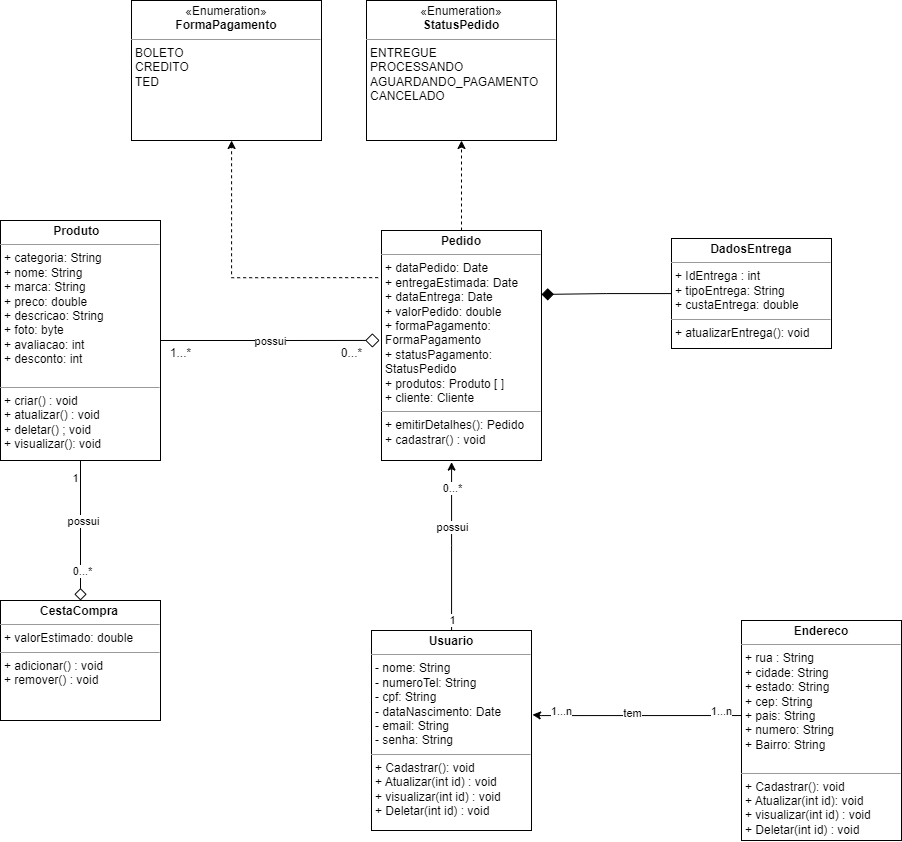

The diagram above was exported from draw.io. Its source (the exported page's mxGraphModel, read from the mxfile embedded in the PNG):
<mxGraphModel dx="2045" dy="2454" grid="1" gridSize="10" guides="1" tooltips="1" connect="1" arrows="1" fold="1" page="1" pageScale="1" pageWidth="827" pageHeight="1169" math="0" shadow="0">
  <root>
    <mxCell id="WIyWlLk6GJQsqaUBKTNV-0" />
    <mxCell id="WIyWlLk6GJQsqaUBKTNV-1" parent="WIyWlLk6GJQsqaUBKTNV-0" />
    <mxCell id="HJYx02wqog3fSm8_P4Ww-29" style="edgeStyle=orthogonalEdgeStyle;rounded=0;orthogonalLoop=1;jettySize=auto;html=1;entryX=1.006;entryY=0.421;entryDx=0;entryDy=0;entryPerimeter=0;startArrow=none;startFill=0;endArrow=classic;endFill=1;targetPerimeterSpacing=0;strokeWidth=1;endSize=6;sourcePerimeterSpacing=1;exitX=-0.031;exitY=0.432;exitDx=0;exitDy=0;exitPerimeter=0;" parent="WIyWlLk6GJQsqaUBKTNV-1" target="HJYx02wqog3fSm8_P4Ww-25" edge="1">
      <mxGeometry relative="1" as="geometry">
        <mxPoint x="595.25" y="555.0400000000004" as="sourcePoint" />
        <mxPoint x="390.0499999999999" y="552.0000000000005" as="targetPoint" />
        <Array as="points">
          <mxPoint x="390" y="555" />
        </Array>
      </mxGeometry>
    </mxCell>
    <mxCell id="HJYx02wqog3fSm8_P4Ww-41" value="possui" style="edgeLabel;html=1;align=center;verticalAlign=middle;resizable=0;points=[];" parent="HJYx02wqog3fSm8_P4Ww-29" vertex="1" connectable="0">
      <mxGeometry x="-0.8546" y="2" relative="1" as="geometry">
        <mxPoint x="73" y="2" as="offset" />
      </mxGeometry>
    </mxCell>
    <mxCell id="HJYx02wqog3fSm8_P4Ww-42" value="1...n" style="edgeLabel;html=1;align=center;verticalAlign=middle;resizable=0;points=[];" parent="HJYx02wqog3fSm8_P4Ww-29" vertex="1" connectable="0">
      <mxGeometry x="-0.7698" y="-2" relative="1" as="geometry">
        <mxPoint x="-1" y="-3" as="offset" />
      </mxGeometry>
    </mxCell>
    <mxCell id="HJYx02wqog3fSm8_P4Ww-43" value="1...n" style="edgeLabel;html=1;align=center;verticalAlign=middle;resizable=0;points=[];" parent="HJYx02wqog3fSm8_P4Ww-29" vertex="1" connectable="0">
      <mxGeometry x="0.5887" relative="1" as="geometry">
        <mxPoint x="-15" y="-5" as="offset" />
      </mxGeometry>
    </mxCell>
    <mxCell id="-viGpi-wcfcSUxjWT3uQ-16" value="tem" style="edgeLabel;html=1;align=center;verticalAlign=middle;resizable=0;points=[];" vertex="1" connectable="0" parent="HJYx02wqog3fSm8_P4Ww-29">
      <mxGeometry x="0.075" y="-3" relative="1" as="geometry">
        <mxPoint as="offset" />
      </mxGeometry>
    </mxCell>
    <mxCell id="HJYx02wqog3fSm8_P4Ww-36" style="edgeStyle=orthogonalEdgeStyle;rounded=0;orthogonalLoop=1;jettySize=auto;html=1;entryX=0.438;entryY=1.007;entryDx=0;entryDy=0;entryPerimeter=0;" parent="WIyWlLk6GJQsqaUBKTNV-1" source="HJYx02wqog3fSm8_P4Ww-25" target="HJYx02wqog3fSm8_P4Ww-31" edge="1">
      <mxGeometry relative="1" as="geometry" />
    </mxCell>
    <mxCell id="HJYx02wqog3fSm8_P4Ww-37" value="possui" style="edgeLabel;html=1;align=center;verticalAlign=middle;resizable=0;points=[];" parent="HJYx02wqog3fSm8_P4Ww-36" vertex="1" connectable="0">
      <mxGeometry x="0.1205" y="-1" relative="1" as="geometry">
        <mxPoint x="-1" y="-10" as="offset" />
      </mxGeometry>
    </mxCell>
    <mxCell id="HJYx02wqog3fSm8_P4Ww-38" value="0...*" style="edgeLabel;html=1;align=center;verticalAlign=middle;resizable=0;points=[];" parent="HJYx02wqog3fSm8_P4Ww-36" vertex="1" connectable="0">
      <mxGeometry x="0.8773" relative="1" as="geometry">
        <mxPoint y="16" as="offset" />
      </mxGeometry>
    </mxCell>
    <mxCell id="HJYx02wqog3fSm8_P4Ww-39" value="1" style="edgeLabel;html=1;align=center;verticalAlign=middle;resizable=0;points=[];" parent="HJYx02wqog3fSm8_P4Ww-36" vertex="1" connectable="0">
      <mxGeometry x="-0.8688" relative="1" as="geometry">
        <mxPoint as="offset" />
      </mxGeometry>
    </mxCell>
    <mxCell id="HJYx02wqog3fSm8_P4Ww-25" value="&lt;p style=&quot;margin:0px;margin-top:4px;text-align:center;&quot;&gt;&lt;b&gt;Usuario&lt;/b&gt;&lt;/p&gt;&lt;hr size=&quot;1&quot;&gt;&lt;p style=&quot;margin:0px;margin-left:4px;&quot;&gt;- nome: String&lt;/p&gt;&lt;p style=&quot;margin:0px;margin-left:4px;&quot;&gt;- numeroTel: String&lt;/p&gt;&lt;p style=&quot;margin:0px;margin-left:4px;&quot;&gt;- cpf: String&lt;/p&gt;&lt;p style=&quot;margin:0px;margin-left:4px;&quot;&gt;- dataNascimento: Date&lt;/p&gt;&lt;p style=&quot;margin:0px;margin-left:4px;&quot;&gt;- email: String&lt;/p&gt;&lt;p style=&quot;margin:0px;margin-left:4px;&quot;&gt;- senha: String&lt;/p&gt;&lt;hr size=&quot;1&quot;&gt;&lt;p style=&quot;margin:0px;margin-left:4px;&quot;&gt;+ Cadastrar(): void&lt;/p&gt;&lt;p style=&quot;margin:0px;margin-left:4px;&quot;&gt;+ Atualizar(int id) : void&lt;/p&gt;&lt;p style=&quot;margin:0px;margin-left:4px;&quot;&gt;+ visualizar(int id) : void&lt;/p&gt;&lt;p style=&quot;margin:0px;margin-left:4px;&quot;&gt;+ Deletar(int id) : void&lt;/p&gt;" style="verticalAlign=top;align=left;overflow=fill;fontSize=12;fontFamily=Helvetica;html=1;whiteSpace=wrap;" parent="WIyWlLk6GJQsqaUBKTNV-1" vertex="1">
      <mxGeometry x="220" y="470" width="160" height="200" as="geometry" />
    </mxCell>
    <mxCell id="HJYx02wqog3fSm8_P4Ww-28" value="&lt;p style=&quot;margin:0px;margin-top:4px;text-align:center;&quot;&gt;&lt;b&gt;Endereco&lt;/b&gt;&lt;/p&gt;&lt;hr size=&quot;1&quot;&gt;&lt;p style=&quot;margin:0px;margin-left:4px;&quot;&gt;+ rua : String&lt;/p&gt;&lt;p style=&quot;margin:0px;margin-left:4px;&quot;&gt;+ cidade: String&lt;/p&gt;&lt;p style=&quot;margin:0px;margin-left:4px;&quot;&gt;+ estado: String&lt;/p&gt;&lt;p style=&quot;margin:0px;margin-left:4px;&quot;&gt;+ cep: String&lt;/p&gt;&lt;p style=&quot;margin:0px;margin-left:4px;&quot;&gt;+ pais: String&lt;/p&gt;&lt;p style=&quot;margin:0px;margin-left:4px;&quot;&gt;+ numero: String&lt;/p&gt;&lt;p style=&quot;margin:0px;margin-left:4px;&quot;&gt;+ Bairro: String&lt;/p&gt;&lt;p style=&quot;margin:0px;margin-left:4px;&quot;&gt;&lt;br&gt;&lt;/p&gt;&lt;hr size=&quot;1&quot;&gt;&lt;p style=&quot;border-color: var(--border-color); margin: 0px 0px 0px 4px;&quot;&gt;+ Cadastrar(): void&lt;/p&gt;&lt;p style=&quot;border-color: var(--border-color); margin: 0px 0px 0px 4px;&quot;&gt;+ Atualizar(int id): void&lt;/p&gt;&lt;p style=&quot;border-color: var(--border-color); margin: 0px 0px 0px 4px;&quot;&gt;+ visualizar(int id) : void&lt;/p&gt;&lt;p style=&quot;border-color: var(--border-color); margin: 0px 0px 0px 4px;&quot;&gt;+ Deletar(int id) : void&lt;/p&gt;" style="verticalAlign=top;align=left;overflow=fill;fontSize=12;fontFamily=Helvetica;html=1;whiteSpace=wrap;" parent="WIyWlLk6GJQsqaUBKTNV-1" vertex="1">
      <mxGeometry x="590" y="460" width="160" height="220" as="geometry" />
    </mxCell>
    <mxCell id="HJYx02wqog3fSm8_P4Ww-33" style="edgeStyle=orthogonalEdgeStyle;rounded=0;orthogonalLoop=1;jettySize=auto;html=1;entryX=-0.012;entryY=0.478;entryDx=0;entryDy=0;entryPerimeter=0;endArrow=diamond;endFill=0;endSize=12;startArrow=none;startFill=0;targetPerimeterSpacing=0;sourcePerimeterSpacing=0;startSize=10;" parent="WIyWlLk6GJQsqaUBKTNV-1" source="HJYx02wqog3fSm8_P4Ww-30" target="HJYx02wqog3fSm8_P4Ww-31" edge="1">
      <mxGeometry relative="1" as="geometry" />
    </mxCell>
    <mxCell id="-viGpi-wcfcSUxjWT3uQ-0" value="possui" style="edgeLabel;html=1;align=center;verticalAlign=middle;resizable=0;points=[];" vertex="1" connectable="0" parent="HJYx02wqog3fSm8_P4Ww-33">
      <mxGeometry x="-0.1232" y="1" relative="1" as="geometry">
        <mxPoint x="14" y="1" as="offset" />
      </mxGeometry>
    </mxCell>
    <mxCell id="HJYx02wqog3fSm8_P4Ww-30" value="&lt;p style=&quot;margin:0px;margin-top:4px;text-align:center;&quot;&gt;&lt;b&gt;Produto&lt;span style=&quot;white-space: pre;&quot;&gt;&#09;&lt;/span&gt;&lt;/b&gt;&lt;/p&gt;&lt;hr size=&quot;1&quot;&gt;&lt;p style=&quot;margin:0px;margin-left:4px;&quot;&gt;+ categoria: String&lt;/p&gt;&lt;p style=&quot;margin:0px;margin-left:4px;&quot;&gt;+ nome: String&lt;/p&gt;&lt;p style=&quot;margin:0px;margin-left:4px;&quot;&gt;+ marca: String&lt;/p&gt;&lt;p style=&quot;margin:0px;margin-left:4px;&quot;&gt;+ preco: double&lt;/p&gt;&lt;p style=&quot;margin:0px;margin-left:4px;&quot;&gt;+ descricao: String&lt;/p&gt;&lt;p style=&quot;margin:0px;margin-left:4px;&quot;&gt;+ foto: byte&lt;/p&gt;&lt;p style=&quot;margin:0px;margin-left:4px;&quot;&gt;+ avaliacao: int&lt;/p&gt;&lt;p style=&quot;margin:0px;margin-left:4px;&quot;&gt;+ desconto: int&lt;/p&gt;&lt;p style=&quot;margin:0px;margin-left:4px;&quot;&gt;&lt;br&gt;&lt;/p&gt;&lt;hr size=&quot;1&quot;&gt;&lt;p style=&quot;margin:0px;margin-left:4px;&quot;&gt;+ criar() : void&lt;/p&gt;&lt;p style=&quot;margin:0px;margin-left:4px;&quot;&gt;+ atualizar() : void&lt;/p&gt;&lt;p style=&quot;margin:0px;margin-left:4px;&quot;&gt;+ deletar() ; void&lt;/p&gt;&lt;p style=&quot;margin:0px;margin-left:4px;&quot;&gt;+ visualizar(): void&lt;/p&gt;" style="verticalAlign=top;align=left;overflow=fill;fontSize=12;fontFamily=Helvetica;html=1;whiteSpace=wrap;" parent="WIyWlLk6GJQsqaUBKTNV-1" vertex="1">
      <mxGeometry x="-151" y="60" width="160" height="240" as="geometry" />
    </mxCell>
    <mxCell id="-viGpi-wcfcSUxjWT3uQ-12" style="edgeStyle=orthogonalEdgeStyle;rounded=0;orthogonalLoop=1;jettySize=auto;html=1;dashed=1;entryX=0.5;entryY=1;entryDx=0;entryDy=0;" edge="1" parent="WIyWlLk6GJQsqaUBKTNV-1" source="HJYx02wqog3fSm8_P4Ww-31" target="-viGpi-wcfcSUxjWT3uQ-11">
      <mxGeometry relative="1" as="geometry" />
    </mxCell>
    <mxCell id="HJYx02wqog3fSm8_P4Ww-31" value="&lt;p style=&quot;margin:0px;margin-top:4px;text-align:center;&quot;&gt;&lt;b&gt;Pedido&lt;/b&gt;&lt;/p&gt;&lt;hr size=&quot;1&quot;&gt;&lt;p style=&quot;margin:0px;margin-left:4px;&quot;&gt;+ dataPedido: Date&lt;/p&gt;&lt;p style=&quot;margin:0px;margin-left:4px;&quot;&gt;+ entregaEstimada: Date&lt;/p&gt;&lt;p style=&quot;margin:0px;margin-left:4px;&quot;&gt;+ dataEntrega: Date&lt;/p&gt;&lt;p style=&quot;margin:0px;margin-left:4px;&quot;&gt;+ valorPedido: double&lt;/p&gt;&lt;p style=&quot;margin:0px;margin-left:4px;&quot;&gt;+ formaPagamento: FormaPagamento&lt;/p&gt;&lt;p style=&quot;margin:0px;margin-left:4px;&quot;&gt;+ statusPagamento: StatusPedido&lt;/p&gt;&lt;p style=&quot;margin:0px;margin-left:4px;&quot;&gt;+ produtos: Produto [ ]&lt;/p&gt;&lt;p style=&quot;margin:0px;margin-left:4px;&quot;&gt;+ cliente: Cliente&lt;/p&gt;&lt;hr size=&quot;1&quot;&gt;&lt;p style=&quot;margin:0px;margin-left:4px;&quot;&gt;+ emitirDetalhes(): Pedido&lt;/p&gt;&lt;p style=&quot;margin:0px;margin-left:4px;&quot;&gt;+ cadastrar() : void&lt;/p&gt;" style="verticalAlign=top;align=left;overflow=fill;fontSize=12;fontFamily=Helvetica;html=1;whiteSpace=wrap;" parent="WIyWlLk6GJQsqaUBKTNV-1" vertex="1">
      <mxGeometry x="230" y="70" width="160" height="230" as="geometry" />
    </mxCell>
    <mxCell id="HJYx02wqog3fSm8_P4Ww-34" value="1...*" style="text;html=1;align=center;verticalAlign=middle;resizable=0;points=[];autosize=1;strokeColor=none;fillColor=none;" parent="WIyWlLk6GJQsqaUBKTNV-1" vertex="1">
      <mxGeometry x="9" y="178" width="40" height="30" as="geometry" />
    </mxCell>
    <mxCell id="HJYx02wqog3fSm8_P4Ww-35" value="0...*" style="text;html=1;align=center;verticalAlign=middle;resizable=0;points=[];autosize=1;strokeColor=none;fillColor=none;" parent="WIyWlLk6GJQsqaUBKTNV-1" vertex="1">
      <mxGeometry x="180" y="178" width="40" height="30" as="geometry" />
    </mxCell>
    <mxCell id="-viGpi-wcfcSUxjWT3uQ-6" style="edgeStyle=orthogonalEdgeStyle;rounded=0;orthogonalLoop=1;jettySize=auto;html=1;endSize=10;endArrow=diamond;endFill=0;exitX=0.5;exitY=1;exitDx=0;exitDy=0;" edge="1" parent="WIyWlLk6GJQsqaUBKTNV-1" source="HJYx02wqog3fSm8_P4Ww-30" target="oClLMYND5p3F_YM5u6Vr-0">
      <mxGeometry relative="1" as="geometry" />
    </mxCell>
    <mxCell id="-viGpi-wcfcSUxjWT3uQ-7" value="possui" style="edgeLabel;html=1;align=center;verticalAlign=middle;resizable=0;points=[];" vertex="1" connectable="0" parent="-viGpi-wcfcSUxjWT3uQ-6">
      <mxGeometry x="-0.2154" y="1" relative="1" as="geometry">
        <mxPoint x="1" y="5" as="offset" />
      </mxGeometry>
    </mxCell>
    <mxCell id="-viGpi-wcfcSUxjWT3uQ-8" value="1" style="edgeLabel;html=1;align=center;verticalAlign=middle;resizable=0;points=[];" vertex="1" connectable="0" parent="-viGpi-wcfcSUxjWT3uQ-6">
      <mxGeometry x="-0.7692" y="-3" relative="1" as="geometry">
        <mxPoint x="-3" as="offset" />
      </mxGeometry>
    </mxCell>
    <mxCell id="-viGpi-wcfcSUxjWT3uQ-9" value="0...*" style="edgeLabel;html=1;align=center;verticalAlign=middle;resizable=0;points=[];" vertex="1" connectable="0" parent="-viGpi-wcfcSUxjWT3uQ-6">
      <mxGeometry x="0.6" y="3" relative="1" as="geometry">
        <mxPoint x="-2" y="-2" as="offset" />
      </mxGeometry>
    </mxCell>
    <mxCell id="oClLMYND5p3F_YM5u6Vr-0" value="&lt;p style=&quot;margin:0px;margin-top:4px;text-align:center;&quot;&gt;&lt;b&gt;CestaCompra&lt;span style=&quot;white-space: pre;&quot;&gt;&#09;&lt;/span&gt;&lt;/b&gt;&lt;/p&gt;&lt;hr size=&quot;1&quot;&gt;&lt;p style=&quot;margin:0px;margin-left:4px;&quot;&gt;&lt;span style=&quot;background-color: initial;&quot;&gt;+ valorEstimado: double&lt;/span&gt;&lt;span style=&quot;background-color: initial; white-space: pre;&quot;&gt;&#09;&lt;/span&gt;&lt;br&gt;&lt;/p&gt;&lt;hr size=&quot;1&quot;&gt;&lt;p style=&quot;margin:0px;margin-left:4px;&quot;&gt;+ adicionar() : void&lt;/p&gt;&lt;p style=&quot;margin:0px;margin-left:4px;&quot;&gt;+ remover() : void&lt;/p&gt;" style="verticalAlign=top;align=left;overflow=fill;fontSize=12;fontFamily=Helvetica;html=1;whiteSpace=wrap;" parent="WIyWlLk6GJQsqaUBKTNV-1" vertex="1">
      <mxGeometry x="-151" y="440" width="160" height="120" as="geometry" />
    </mxCell>
    <mxCell id="-viGpi-wcfcSUxjWT3uQ-1" value="&lt;p style=&quot;margin:0px;margin-top:4px;text-align:center;&quot;&gt;&lt;b&gt;DadosEntrega&lt;/b&gt;&lt;/p&gt;&lt;hr size=&quot;1&quot;&gt;&lt;p style=&quot;margin:0px;margin-left:4px;&quot;&gt;+ IdEntrega : int&lt;/p&gt;&lt;p style=&quot;margin:0px;margin-left:4px;&quot;&gt;+ tipoEntrega: String&lt;/p&gt;&lt;p style=&quot;margin:0px;margin-left:4px;&quot;&gt;+ custaEntrega: double&lt;/p&gt;&lt;hr size=&quot;1&quot;&gt;&lt;p style=&quot;margin:0px;margin-left:4px;&quot;&gt;+ atualizarEntrega(): void&lt;/p&gt;" style="verticalAlign=top;align=left;overflow=fill;fontSize=12;fontFamily=Helvetica;html=1;whiteSpace=wrap;" vertex="1" parent="WIyWlLk6GJQsqaUBKTNV-1">
      <mxGeometry x="520" y="78" width="160" height="110" as="geometry" />
    </mxCell>
    <mxCell id="-viGpi-wcfcSUxjWT3uQ-2" style="edgeStyle=orthogonalEdgeStyle;rounded=0;orthogonalLoop=1;jettySize=auto;html=1;entryX=1;entryY=0.278;entryDx=0;entryDy=0;entryPerimeter=0;endArrow=diamond;endFill=1;endSize=10;" edge="1" parent="WIyWlLk6GJQsqaUBKTNV-1" source="-viGpi-wcfcSUxjWT3uQ-1" target="HJYx02wqog3fSm8_P4Ww-31">
      <mxGeometry relative="1" as="geometry">
        <mxPoint x="400" y="145" as="targetPoint" />
      </mxGeometry>
    </mxCell>
    <mxCell id="-viGpi-wcfcSUxjWT3uQ-11" value="&lt;p style=&quot;margin:0px;margin-top:4px;text-align:center;&quot;&gt;«Enumeration»&lt;br style=&quot;border-color: var(--border-color);&quot;&gt;&lt;b style=&quot;border-color: var(--border-color);&quot;&gt;StatusPedido&lt;/b&gt;&lt;br&gt;&lt;/p&gt;&lt;hr size=&quot;1&quot;&gt;&lt;p style=&quot;margin:0px;margin-left:4px;&quot;&gt;ENTREGUE&lt;/p&gt;&lt;p style=&quot;margin:0px;margin-left:4px;&quot;&gt;PROCESSANDO&lt;/p&gt;&lt;p style=&quot;margin:0px;margin-left:4px;&quot;&gt;AGUARDANDO_PAGAMENTO&lt;/p&gt;&lt;p style=&quot;margin:0px;margin-left:4px;&quot;&gt;CANCELADO&lt;/p&gt;" style="verticalAlign=top;align=left;overflow=fill;fontSize=12;fontFamily=Helvetica;html=1;whiteSpace=wrap;" vertex="1" parent="WIyWlLk6GJQsqaUBKTNV-1">
      <mxGeometry x="215" y="-160" width="190" height="140" as="geometry" />
    </mxCell>
    <mxCell id="-viGpi-wcfcSUxjWT3uQ-17" value="&lt;p style=&quot;margin:0px;margin-top:4px;text-align:center;&quot;&gt;«Enumeration»&lt;br style=&quot;border-color: var(--border-color);&quot;&gt;&lt;b style=&quot;border-color: var(--border-color);&quot;&gt;FormaPagamento&lt;/b&gt;&lt;br&gt;&lt;/p&gt;&lt;hr size=&quot;1&quot;&gt;&lt;p style=&quot;margin:0px;margin-left:4px;&quot;&gt;BOLETO&lt;/p&gt;&lt;p style=&quot;margin:0px;margin-left:4px;&quot;&gt;CREDITO&lt;/p&gt;&lt;p style=&quot;margin:0px;margin-left:4px;&quot;&gt;TED&lt;/p&gt;" style="verticalAlign=top;align=left;overflow=fill;fontSize=12;fontFamily=Helvetica;html=1;whiteSpace=wrap;" vertex="1" parent="WIyWlLk6GJQsqaUBKTNV-1">
      <mxGeometry x="-20" y="-160" width="190" height="140" as="geometry" />
    </mxCell>
    <mxCell id="-viGpi-wcfcSUxjWT3uQ-18" style="edgeStyle=orthogonalEdgeStyle;rounded=0;orthogonalLoop=1;jettySize=auto;html=1;dashed=1;exitX=-0.021;exitY=0.205;exitDx=0;exitDy=0;exitPerimeter=0;" edge="1" parent="WIyWlLk6GJQsqaUBKTNV-1" source="HJYx02wqog3fSm8_P4Ww-31" target="-viGpi-wcfcSUxjWT3uQ-17">
      <mxGeometry relative="1" as="geometry">
        <Array as="points">
          <mxPoint x="80" y="117" />
        </Array>
      </mxGeometry>
    </mxCell>
  </root>
</mxGraphModel>